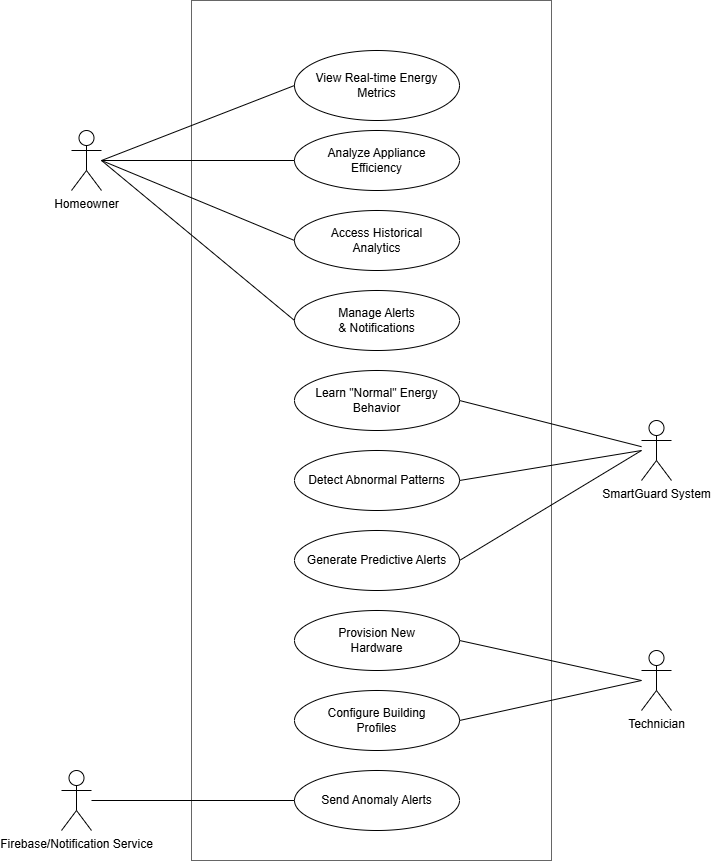

The diagram above was exported from draw.io. Its source (the exported page's mxGraphModel, read from the mxfile embedded in the PNG):
<mxGraphModel dx="1426" dy="777" grid="1" gridSize="10" guides="1" tooltips="1" connect="1" arrows="1" fold="1" page="1" pageScale="1" pageWidth="850" pageHeight="1100" math="0" shadow="0">
  <root>
    <mxCell id="0" />
    <mxCell id="1" parent="0" />
    <mxCell id="UbmH9teFhquk9Z5m_ezt-2" parent="1" style="rounded=0;whiteSpace=wrap;html=1;fillColor=none;fontColor=#333333;strokeColor=#666666;" value="" vertex="1">
      <mxGeometry height="860" width="360" x="240" y="80" as="geometry" />
    </mxCell>
    <mxCell id="UbmH9teFhquk9Z5m_ezt-1" parent="1" style="ellipse;whiteSpace=wrap;html=1;" value="View Real-time Energy Metrics" vertex="1">
      <mxGeometry height="70" width="165" x="343" y="130" as="geometry" />
    </mxCell>
    <mxCell id="UbmH9teFhquk9Z5m_ezt-3" parent="1" style="shape=umlActor;verticalLabelPosition=bottom;verticalAlign=top;html=1;outlineConnect=0;" value="Homeowner" vertex="1">
      <mxGeometry height="60" width="30" x="120" y="210" as="geometry" />
    </mxCell>
    <mxCell id="UbmH9teFhquk9Z5m_ezt-4" parent="1" style="shape=umlActor;verticalLabelPosition=bottom;verticalAlign=top;html=1;outlineConnect=0;" value="Technician" vertex="1">
      <mxGeometry height="60" width="30" x="690" y="730" as="geometry" />
    </mxCell>
    <mxCell id="UbmH9teFhquk9Z5m_ezt-7" parent="1" style="shape=umlActor;verticalLabelPosition=bottom;verticalAlign=top;html=1;outlineConnect=0;" value="SmartGuard System" vertex="1">
      <mxGeometry height="60" width="30" x="690" y="500" as="geometry" />
    </mxCell>
    <mxCell id="UbmH9teFhquk9Z5m_ezt-8" parent="1" style="shape=umlActor;verticalLabelPosition=bottom;verticalAlign=top;html=1;outlineConnect=0;" value="Firebase/Notification Service" vertex="1">
      <mxGeometry height="60" width="30" x="110" y="850" as="geometry" />
    </mxCell>
    <mxCell id="UbmH9teFhquk9Z5m_ezt-13" parent="1" style="ellipse;whiteSpace=wrap;html=1;" value="Analyze Appliance&lt;div&gt;Efficiency&lt;/div&gt;" vertex="1">
      <mxGeometry height="60" width="165" x="343" y="210" as="geometry" />
    </mxCell>
    <mxCell id="UbmH9teFhquk9Z5m_ezt-14" parent="1" style="ellipse;whiteSpace=wrap;html=1;" value="Access Historical&lt;div&gt;Analytics&lt;/div&gt;" vertex="1">
      <mxGeometry height="60" width="165" x="343" y="290" as="geometry" />
    </mxCell>
    <mxCell id="UbmH9teFhquk9Z5m_ezt-15" parent="1" style="ellipse;whiteSpace=wrap;html=1;" value="Manage Alerts&lt;div&gt;&amp;amp; Notifications&lt;/div&gt;" vertex="1">
      <mxGeometry height="60" width="165" x="343" y="370" as="geometry" />
    </mxCell>
    <mxCell id="UbmH9teFhquk9Z5m_ezt-16" parent="1" style="ellipse;whiteSpace=wrap;html=1;" value="Learn &quot;Normal&quot; Energy Behavior" vertex="1">
      <mxGeometry height="60" width="165" x="343" y="450" as="geometry" />
    </mxCell>
    <mxCell id="UbmH9teFhquk9Z5m_ezt-17" parent="1" style="ellipse;whiteSpace=wrap;html=1;" value="Detect Abnormal Patterns" vertex="1">
      <mxGeometry height="60" width="165" x="343" y="530" as="geometry" />
    </mxCell>
    <mxCell id="UbmH9teFhquk9Z5m_ezt-18" parent="1" style="ellipse;whiteSpace=wrap;html=1;" value="Generate Predictive Alerts" vertex="1">
      <mxGeometry height="60" width="165" x="343" y="610" as="geometry" />
    </mxCell>
    <mxCell id="UbmH9teFhquk9Z5m_ezt-19" parent="1" style="ellipse;whiteSpace=wrap;html=1;" value="Provision New&lt;div&gt;Hardware&lt;/div&gt;" vertex="1">
      <mxGeometry height="60" width="165" x="343" y="690" as="geometry" />
    </mxCell>
    <mxCell id="UbmH9teFhquk9Z5m_ezt-20" parent="1" style="ellipse;whiteSpace=wrap;html=1;" value="Configure Building&lt;div&gt;Profiles&lt;/div&gt;" vertex="1">
      <mxGeometry height="60" width="165" x="343" y="770" as="geometry" />
    </mxCell>
    <mxCell id="UbmH9teFhquk9Z5m_ezt-21" parent="1" style="ellipse;whiteSpace=wrap;html=1;" value="Send Anomaly Alerts" vertex="1">
      <mxGeometry height="60" width="165" x="343" y="850" as="geometry" />
    </mxCell>
    <mxCell id="UbmH9teFhquk9Z5m_ezt-27" edge="1" parent="1" style="endArrow=none;html=1;rounded=0;entryX=0;entryY=0.5;entryDx=0;entryDy=0;" target="UbmH9teFhquk9Z5m_ezt-1" value="">
      <mxGeometry height="50" relative="1" width="50" as="geometry">
        <mxPoint x="150" y="240" as="sourcePoint" />
        <mxPoint x="370" y="200" as="targetPoint" />
      </mxGeometry>
    </mxCell>
    <mxCell id="UbmH9teFhquk9Z5m_ezt-28" edge="1" parent="1" source="UbmH9teFhquk9Z5m_ezt-3" style="endArrow=none;html=1;rounded=0;" target="UbmH9teFhquk9Z5m_ezt-13" value="">
      <mxGeometry height="50" relative="1" width="50" as="geometry">
        <mxPoint x="140" y="240" as="sourcePoint" />
        <mxPoint x="430" y="240" as="targetPoint" />
      </mxGeometry>
    </mxCell>
    <mxCell id="UbmH9teFhquk9Z5m_ezt-29" edge="1" parent="1" style="endArrow=none;html=1;rounded=0;entryX=0;entryY=0.5;entryDx=0;entryDy=0;" target="UbmH9teFhquk9Z5m_ezt-14" value="">
      <mxGeometry height="50" relative="1" width="50" as="geometry">
        <mxPoint x="150" y="240" as="sourcePoint" />
        <mxPoint x="543" y="260" as="targetPoint" />
      </mxGeometry>
    </mxCell>
    <mxCell id="UbmH9teFhquk9Z5m_ezt-30" edge="1" parent="1" style="endArrow=none;html=1;rounded=0;entryX=0;entryY=0.5;entryDx=0;entryDy=0;" target="UbmH9teFhquk9Z5m_ezt-15" value="">
      <mxGeometry height="50" relative="1" width="50" as="geometry">
        <mxPoint x="150" y="240" as="sourcePoint" />
        <mxPoint x="493" y="370" as="targetPoint" />
      </mxGeometry>
    </mxCell>
    <mxCell id="UbmH9teFhquk9Z5m_ezt-31" edge="1" parent="1" source="UbmH9teFhquk9Z5m_ezt-16" style="endArrow=none;html=1;rounded=0;exitX=1;exitY=0.5;exitDx=0;exitDy=0;" target="UbmH9teFhquk9Z5m_ezt-7" value="">
      <mxGeometry height="50" relative="1" width="50" as="geometry">
        <mxPoint x="300" y="700" as="sourcePoint" />
        <mxPoint x="690" y="530" as="targetPoint" />
      </mxGeometry>
    </mxCell>
    <mxCell id="UbmH9teFhquk9Z5m_ezt-32" edge="1" parent="1" source="UbmH9teFhquk9Z5m_ezt-17" style="endArrow=none;html=1;rounded=0;exitX=1;exitY=0.5;exitDx=0;exitDy=0;" value="">
      <mxGeometry height="50" relative="1" width="50" as="geometry">
        <mxPoint x="540" y="500" as="sourcePoint" />
        <mxPoint x="690" y="530" as="targetPoint" />
      </mxGeometry>
    </mxCell>
    <mxCell id="UbmH9teFhquk9Z5m_ezt-33" edge="1" parent="1" source="UbmH9teFhquk9Z5m_ezt-18" style="endArrow=none;html=1;rounded=0;exitX=1;exitY=0.5;exitDx=0;exitDy=0;" value="">
      <mxGeometry height="50" relative="1" width="50" as="geometry">
        <mxPoint x="530" y="650" as="sourcePoint" />
        <mxPoint x="690" y="530" as="targetPoint" />
      </mxGeometry>
    </mxCell>
    <mxCell id="UbmH9teFhquk9Z5m_ezt-34" edge="1" parent="1" source="UbmH9teFhquk9Z5m_ezt-20" style="endArrow=none;html=1;rounded=0;exitX=1;exitY=0.5;exitDx=0;exitDy=0;" value="">
      <mxGeometry height="50" relative="1" width="50" as="geometry">
        <mxPoint x="590" y="830" as="sourcePoint" />
        <mxPoint x="690" y="760" as="targetPoint" />
      </mxGeometry>
    </mxCell>
    <mxCell id="UbmH9teFhquk9Z5m_ezt-35" edge="1" parent="1" source="UbmH9teFhquk9Z5m_ezt-19" style="endArrow=none;html=1;rounded=0;exitX=1;exitY=0.5;exitDx=0;exitDy=0;" value="">
      <mxGeometry height="50" relative="1" width="50" as="geometry">
        <mxPoint x="590" y="830" as="sourcePoint" />
        <mxPoint x="690" y="760" as="targetPoint" />
      </mxGeometry>
    </mxCell>
    <mxCell id="UbmH9teFhquk9Z5m_ezt-37" edge="1" parent="1" source="UbmH9teFhquk9Z5m_ezt-8" style="endArrow=none;html=1;rounded=0;entryX=0;entryY=0.5;entryDx=0;entryDy=0;" target="UbmH9teFhquk9Z5m_ezt-21" value="">
      <mxGeometry height="50" relative="1" width="50" as="geometry">
        <mxPoint x="70" y="850" as="sourcePoint" />
        <mxPoint x="742" y="810" as="targetPoint" />
      </mxGeometry>
    </mxCell>
  </root>
</mxGraphModel>